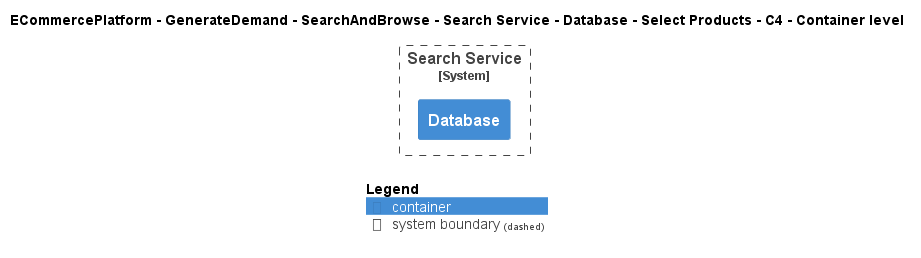

The diagram above was rendered by PlantUML. Its source (embedded in the PNG):
@startuml
!include ..\..\..\..\..\..\..\..\..\.c4s\C4_Container.puml

AddElementTag("c4interflow:lifecycle:new", $bgColor=green, $fontColor=#ffffff, $borderColor=green, $shadowing="False")
AddElementTag("c4interflow:lifecycle:changed", $bgColor=orange, $fontColor=#ffffff, $borderColor=orange, $shadowing="False")
AddElementTag("c4interflow:lifecycle:removed", $bgColor=red, $fontColor=#ffffff, $borderColor=red, $shadowing="False")

AddRelTag("c4interflow:lifecycle:new", $textColor=green, $lineColor=green)
AddRelTag("c4interflow:lifecycle:changed", $textColor=orange, $lineColor=orange)
AddRelTag("c4interflow:lifecycle:removed", $textColor=red, $lineColor=red)

SHOW_PERSON_PORTRAIT()
LAYOUT_TOP_DOWN()

skinparam linetype polyline

title ECommercePlatform - GenerateDemand - SearchAndBrowse - Search Service - Database - Select Products - C4 - Container level


System_Boundary(ECommercePlatform.GenerateDemand.SearchAndBrowse.SoftwareSystems.SearchService, "Search Service") {
    Container(ECommercePlatform.GenerateDemand.SearchAndBrowse.SoftwareSystems.SearchService.Containers.Database, "Database", "", "")
}



SHOW_LEGEND()
@enduml